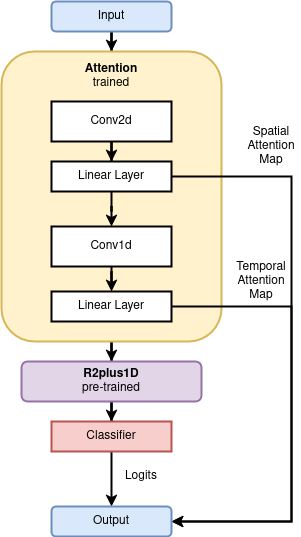

The diagram above was exported from draw.io. Its source (the exported page's mxGraphModel, read from the mxfile embedded in the PNG):
<mxGraphModel dx="1362" dy="795" grid="1" gridSize="10" guides="1" tooltips="1" connect="1" arrows="1" fold="1" page="1" pageScale="1" pageWidth="850" pageHeight="1100" math="0" shadow="0">
  <root>
    <mxCell id="0" />
    <mxCell id="1" parent="0" />
    <mxCell id="6SbXXmegSKNkTJPjyxeY-11" style="edgeStyle=orthogonalEdgeStyle;rounded=0;orthogonalLoop=1;jettySize=auto;html=1;entryX=0.5;entryY=0;entryDx=0;entryDy=0;strokeWidth=2;" parent="1" source="6SbXXmegSKNkTJPjyxeY-1" target="6SbXXmegSKNkTJPjyxeY-2" edge="1">
      <mxGeometry relative="1" as="geometry" />
    </mxCell>
    <mxCell id="6SbXXmegSKNkTJPjyxeY-1" value="&lt;div&gt;Input&lt;/div&gt;" style="rounded=1;whiteSpace=wrap;html=1;fillColor=#dae8fc;strokeColor=#6c8ebf;strokeWidth=2;" parent="1" vertex="1">
      <mxGeometry x="325" y="190" width="120" height="30" as="geometry" />
    </mxCell>
    <mxCell id="6SbXXmegSKNkTJPjyxeY-13" style="edgeStyle=orthogonalEdgeStyle;rounded=0;orthogonalLoop=1;jettySize=auto;html=1;entryX=0.5;entryY=0;entryDx=0;entryDy=0;strokeWidth=2;" parent="1" source="6SbXXmegSKNkTJPjyxeY-2" target="6SbXXmegSKNkTJPjyxeY-12" edge="1">
      <mxGeometry relative="1" as="geometry" />
    </mxCell>
    <mxCell id="6SbXXmegSKNkTJPjyxeY-2" value="" style="rounded=1;whiteSpace=wrap;html=1;fillColor=#fff2cc;strokeColor=#d6b656;strokeWidth=2;" parent="1" vertex="1">
      <mxGeometry x="275" y="240" width="220" height="290" as="geometry" />
    </mxCell>
    <mxCell id="6SbXXmegSKNkTJPjyxeY-7" style="edgeStyle=orthogonalEdgeStyle;rounded=0;orthogonalLoop=1;jettySize=auto;html=1;strokeWidth=2;" parent="1" source="6SbXXmegSKNkTJPjyxeY-3" target="6SbXXmegSKNkTJPjyxeY-5" edge="1">
      <mxGeometry relative="1" as="geometry" />
    </mxCell>
    <mxCell id="6SbXXmegSKNkTJPjyxeY-3" value="Conv2d" style="rounded=0;whiteSpace=wrap;html=1;strokeWidth=2;" parent="1" vertex="1">
      <mxGeometry x="325" y="290" width="120" height="40" as="geometry" />
    </mxCell>
    <mxCell id="6SbXXmegSKNkTJPjyxeY-9" style="edgeStyle=orthogonalEdgeStyle;rounded=0;orthogonalLoop=1;jettySize=auto;html=1;strokeWidth=2;" parent="1" source="6SbXXmegSKNkTJPjyxeY-4" target="6SbXXmegSKNkTJPjyxeY-6" edge="1">
      <mxGeometry relative="1" as="geometry" />
    </mxCell>
    <mxCell id="6SbXXmegSKNkTJPjyxeY-4" value="&lt;div&gt;Conv1d&lt;/div&gt;" style="rounded=0;whiteSpace=wrap;html=1;strokeWidth=2;" parent="1" vertex="1">
      <mxGeometry x="325" y="415" width="120" height="40" as="geometry" />
    </mxCell>
    <mxCell id="6SbXXmegSKNkTJPjyxeY-8" style="edgeStyle=orthogonalEdgeStyle;rounded=0;orthogonalLoop=1;jettySize=auto;html=1;strokeWidth=2;" parent="1" source="6SbXXmegSKNkTJPjyxeY-5" target="6SbXXmegSKNkTJPjyxeY-4" edge="1">
      <mxGeometry relative="1" as="geometry" />
    </mxCell>
    <mxCell id="6SbXXmegSKNkTJPjyxeY-19" style="edgeStyle=orthogonalEdgeStyle;rounded=0;orthogonalLoop=1;jettySize=auto;html=1;entryX=1;entryY=0.5;entryDx=0;entryDy=0;strokeWidth=2;" parent="1" source="6SbXXmegSKNkTJPjyxeY-5" target="6SbXXmegSKNkTJPjyxeY-16" edge="1">
      <mxGeometry relative="1" as="geometry">
        <Array as="points">
          <mxPoint x="565" y="365" />
          <mxPoint x="565" y="710" />
        </Array>
      </mxGeometry>
    </mxCell>
    <mxCell id="6SbXXmegSKNkTJPjyxeY-5" value="Linear Layer" style="rounded=0;whiteSpace=wrap;html=1;strokeWidth=2;" parent="1" vertex="1">
      <mxGeometry x="325" y="350" width="120" height="30" as="geometry" />
    </mxCell>
    <mxCell id="6SbXXmegSKNkTJPjyxeY-20" style="edgeStyle=orthogonalEdgeStyle;rounded=0;orthogonalLoop=1;jettySize=auto;html=1;entryX=1;entryY=0.5;entryDx=0;entryDy=0;strokeWidth=2;" parent="1" source="6SbXXmegSKNkTJPjyxeY-6" target="6SbXXmegSKNkTJPjyxeY-16" edge="1">
      <mxGeometry relative="1" as="geometry">
        <Array as="points">
          <mxPoint x="565" y="495" />
          <mxPoint x="565" y="710" />
        </Array>
      </mxGeometry>
    </mxCell>
    <mxCell id="6SbXXmegSKNkTJPjyxeY-6" value="Linear Layer" style="rounded=0;whiteSpace=wrap;html=1;strokeWidth=2;" parent="1" vertex="1">
      <mxGeometry x="325" y="480" width="120" height="30" as="geometry" />
    </mxCell>
    <mxCell id="6SbXXmegSKNkTJPjyxeY-10" value="&lt;div&gt;&lt;b&gt;Attention&lt;/b&gt;&lt;/div&gt;&lt;div&gt;trained&lt;/div&gt;" style="text;html=1;align=center;verticalAlign=middle;whiteSpace=wrap;rounded=0;strokeWidth=2;" parent="1" vertex="1">
      <mxGeometry x="340" y="250" width="90" height="30" as="geometry" />
    </mxCell>
    <mxCell id="6SbXXmegSKNkTJPjyxeY-15" style="edgeStyle=orthogonalEdgeStyle;rounded=0;orthogonalLoop=1;jettySize=auto;html=1;strokeWidth=2;" parent="1" source="6SbXXmegSKNkTJPjyxeY-12" target="6SbXXmegSKNkTJPjyxeY-14" edge="1">
      <mxGeometry relative="1" as="geometry" />
    </mxCell>
    <mxCell id="6SbXXmegSKNkTJPjyxeY-12" value="&lt;div&gt;&lt;b&gt;R2plus1D&lt;/b&gt;&lt;/div&gt;&lt;div&gt;pre-trained&lt;/div&gt;" style="rounded=1;whiteSpace=wrap;html=1;fillColor=#e1d5e7;strokeColor=#9673a6;strokeWidth=2;" parent="1" vertex="1">
      <mxGeometry x="295" y="550" width="180" height="40" as="geometry" />
    </mxCell>
    <mxCell id="6SbXXmegSKNkTJPjyxeY-17" style="edgeStyle=orthogonalEdgeStyle;rounded=0;orthogonalLoop=1;jettySize=auto;html=1;strokeWidth=2;" parent="1" source="6SbXXmegSKNkTJPjyxeY-14" target="6SbXXmegSKNkTJPjyxeY-16" edge="1">
      <mxGeometry relative="1" as="geometry" />
    </mxCell>
    <mxCell id="6SbXXmegSKNkTJPjyxeY-14" value="Classifier" style="rounded=0;whiteSpace=wrap;html=1;fillColor=#f8cecc;strokeColor=#b85450;strokeWidth=2;" parent="1" vertex="1">
      <mxGeometry x="325" y="610" width="120" height="30" as="geometry" />
    </mxCell>
    <mxCell id="6SbXXmegSKNkTJPjyxeY-16" value="Output" style="rounded=1;whiteSpace=wrap;html=1;fillColor=#dae8fc;strokeColor=#6c8ebf;strokeWidth=2;" parent="1" vertex="1">
      <mxGeometry x="325" y="695" width="120" height="30" as="geometry" />
    </mxCell>
    <mxCell id="6SbXXmegSKNkTJPjyxeY-21" value="Spatial Attention Map" style="text;html=1;align=center;verticalAlign=middle;whiteSpace=wrap;rounded=0;strokeWidth=2;" parent="1" vertex="1">
      <mxGeometry x="515" y="320" width="60" height="30" as="geometry" />
    </mxCell>
    <mxCell id="6SbXXmegSKNkTJPjyxeY-22" value="Temporal Attention Map" style="text;html=1;align=center;verticalAlign=middle;whiteSpace=wrap;rounded=0;strokeWidth=2;" parent="1" vertex="1">
      <mxGeometry x="505" y="455" width="60" height="30" as="geometry" />
    </mxCell>
    <mxCell id="6SbXXmegSKNkTJPjyxeY-23" value="Logits" style="text;html=1;align=center;verticalAlign=middle;whiteSpace=wrap;rounded=0;strokeWidth=2;" parent="1" vertex="1">
      <mxGeometry x="385" y="650" width="60" height="30" as="geometry" />
    </mxCell>
  </root>
</mxGraphModel>